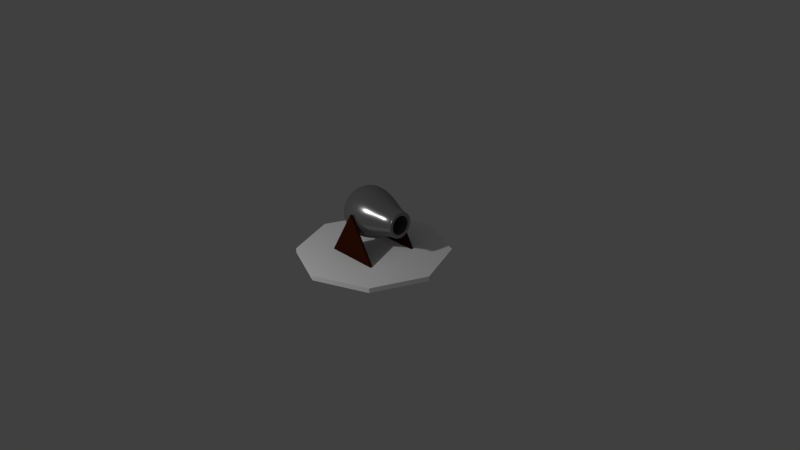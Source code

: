 # Source: Canion0.1.blend  (saved by Blender 2.75.0; exported with 4.5.12 LTS)
import bpy
from mathutils import Matrix  # noqa: F401  (used for matrix-valued properties, if any)

bpy.ops.wm.read_factory_settings(use_empty=True)
scene = bpy.context.scene
scene.name = 'Scene'

# ---- collections
col_collection_1 = bpy.data.collections.new('Collection 1'); scene.collection.children.link(col_collection_1)

# ---- materials (node trees are filled in below, after node groups)
mat_matsoporte = bpy.data.materials.new('matSoporte')
mat_matsoporte.alpha_threshold = 0.0
mat_matsoporte.roughness = 0.5
mat_material_001 = bpy.data.materials.new('Material.001')
mat_material_001.alpha_threshold = 0.0
mat_material_001.roughness = 0.5
mat_matcanion = bpy.data.materials.new('matCanion')
mat_matcanion.alpha_threshold = 0.0
mat_matcanion.roughness = 0.5

# ---- material node trees
mat_matsoporte.use_nodes = True; mat_matsoporte.node_tree.nodes.clear()
_N = mat_matsoporte.node_tree.nodes; _L = mat_matsoporte.node_tree.links
n0 = _N.new('ShaderNodeOutputMaterial'); n0.name = 'Material Output'; n0.location = (300, 300)
n1 = _N.new('ShaderNodeBsdfDiffuse'); n1.name = 'Diffuse BSDF'; n1.location = (10, 300)
n1.inputs[0].default_value = (0.06072, 0.01141, 0.003504, 1.0)
_L.new(n1.outputs[0], n0.inputs[0])
n0.is_active_output = True
mat_material_001.use_nodes = True; mat_material_001.node_tree.nodes.clear()
_N = mat_material_001.node_tree.nodes; _L = mat_material_001.node_tree.links
n0 = _N.new('ShaderNodeOutputMaterial'); n0.name = 'Material Output'; n0.location = (300, 300)
n1 = _N.new('ShaderNodeBsdfDiffuse'); n1.name = 'Diffuse BSDF'; n1.location = (10, 300)
n1.inputs[0].default_value = (1.0, 1.0, 1.0, 1.0)
n1.inputs[1].default_value = 1.0
_L.new(n1.outputs[0], n0.inputs[0])
n0.is_active_output = True
mat_matcanion.use_nodes = True; mat_matcanion.node_tree.nodes.clear()
_N = mat_matcanion.node_tree.nodes; _L = mat_matcanion.node_tree.links
n0 = _N.new('ShaderNodeMixShader'); n0.name = 'Mix Shader'; n0.location = (145, 327)
n0.inputs[0].default_value = 0.3455
n1 = _N.new('ShaderNodeBsdfAnisotropic'); n1.name = 'Glossy BSDF'; n1.location = (-93, 235)
n1.distribution = 'GGX'
n1.inputs[1].default_value = 0.2415
n2 = _N.new('ShaderNodeBsdfDiffuse'); n2.name = 'Diffuse BSDF'; n2.location = (-99, 431)
n2.inputs[0].default_value = (0.1653, 0.1653, 0.1653, 1.0)
n2.inputs[1].default_value = 0.1917
n3 = _N.new('ShaderNodeOutputMaterial'); n3.name = 'Material Output'; n3.location = (363, 316)
_L.new(n2.outputs[0], n0.inputs[1])
_L.new(n0.outputs[0], n3.inputs[0])
_L.new(n1.outputs[0], n0.inputs[2])
n3.is_active_output = True

# ---- world
world_world = bpy.data.worlds.new('World'); scene.world = world_world
world_world.color = (0.05088, 0.05088, 0.05088)
world_world.use_sun_shadow = False
world_world.sun_shadow_jitter_overblur = 0.0
world_world.cycles.sampling_method = 'MANUAL'
world_world.cycles.sample_map_resolution = 256

# ---- cameras
cam_camera = bpy.data.cameras.new('Camera')
cam_camera.clip_end = 100.0
cam_camera.lens = 35.0
cam_camera.sensor_width = 32.0
cam_camera.sensor_height = 18.0
cam_camera.ortho_scale = 7.314
cam_camera.dof.focus_distance = 0.0

# ---- lights
light_lamp = bpy.data.lights.new('Lamp', 'POINT')
light_lamp.transmission_factor = 0.0
light_lamp.cutoff_distance = 30.0
light_lamp.energy = 100.0
light_lamp.shadow_buffer_clip_start = 1.001
light_lamp.shadow_soft_size = 0.1
light_lamp.shadow_maximum_resolution = 0.006
light_lamp.use_absolute_resolution = True
light_lamp.cycles.use_multiple_importance_sampling = False

# ---- meshes
me_cube_003 = bpy.data.meshes.new('Cube.003')
me_cube_003.from_pydata([(-0.2616, -1.0, -0.9282), (-0.6667, -1.0, 0.6667), (-0.2616, 1.0, -0.9282), (-0.6667, 1.0, 0.6667), (0.9282, -1.0, 0.2616), (0.9282, 1.0, 0.2616)], [], [(1, 3, 2, 0), (1, 0, 4), (2, 3, 5), (0, 2, 5, 4), (4, 5, 3, 1)])
me_cube_003.materials.append(mat_matsoporte)
me_cube_003.use_remesh_preserve_volume = False
me_cube_003.use_remesh_preserve_attributes = False
me_cube_003.use_mirror_vertex_groups = False
me_cube_003.update()
me_cube_001 = bpy.data.meshes.new('Cube.001')
me_cube_001.from_pydata([(-0.2616, -1.0, -0.9282), (-0.6667, -1.0, 0.6667), (-0.2616, 1.0, -0.9282), (-0.6667, 1.0, 0.6667), (0.9282, -1.0, 0.2616), (0.9282, 1.0, 0.2616)], [], [(1, 3, 2, 0), (1, 0, 4), (2, 3, 5), (0, 2, 5, 4), (4, 5, 3, 1)])
me_cube_001.materials.append(mat_matsoporte)
me_cube_001.use_remesh_preserve_volume = False
me_cube_001.use_remesh_preserve_attributes = False
me_cube_001.use_mirror_vertex_groups = False
me_cube_001.update()
me_cylinder_002 = bpy.data.meshes.new('Cylinder.002')
me_cylinder_002.from_pydata([(0.0, 1.0, -1.0), (0.0, 1.0, 1.0), (0.7071, 0.7071, -1.0), (0.7071, 0.7071, 1.0), (1.0, -4.371e-08, -1.0), (1.0, -4.371e-08, 1.0), (0.7071, -0.7071, -1.0), (0.7071, -0.7071, 1.0), (-8.742e-08, -1.0, -1.0), (-8.742e-08, -1.0, 1.0), (-0.7071, -0.7071, -1.0), (-0.7071, -0.7071, 1.0), (-1.0, 1.192e-08, -1.0), (-1.0, 1.192e-08, 1.0), (-0.7071, 0.7071, -1.0), (-0.7071, 0.7071, 1.0)], [], [(0, 1, 3, 2), (2, 3, 5, 4), (4, 5, 7, 6), (6, 7, 9, 8), (8, 9, 11, 10), (10, 11, 13, 12), (3, 1, 15, 13, 11, 9, 7, 5), (14, 15, 1, 0), (12, 13, 15, 14), (0, 2, 4, 6, 8, 10, 12, 14)])
me_cylinder_002.materials.append(mat_material_001)
me_cylinder_002.use_remesh_preserve_volume = False
me_cylinder_002.use_remesh_preserve_attributes = False
me_cylinder_002.use_mirror_vertex_groups = False
me_cylinder_002.update()
me_cylinder_001 = bpy.data.meshes.new('Cylinder.001')
me_cylinder_001.from_pydata([(-2.387e-08, 1.0, -1.145), (-2.884e-07, 0.8861, -0.7537), (0.7071, 0.7071, -1.145), (0.6266, 0.6266, -0.7537), (1.0, -4.371e-08, -1.145), (0.8861, -4.17e-08, -0.7537), (0.7071, -0.7071, -1.145), (0.6266, -0.6266, -0.7537), (-1.113e-07, -1.0, -1.145), (-3.67e-07, -0.8861, -0.7537), (-0.7071, -0.7071, -1.145), (-0.6266, -0.6266, -0.7537), (-1.0, 1.192e-08, -1.145), (-0.8861, 1.21e-08, -0.7537), (-0.7071, 0.7071, -1.145), (-0.6266, 0.6266, -0.7537), (3.532e-08, 1.973, -0.6445), (1.395, 1.395, -0.6445), (1.973, -9.41e-08, -0.6445), (1.395, -1.395, -0.6445), (-1.371e-07, -1.973, -0.6445), (-1.395, -1.395, -0.6445), (-1.973, 1.565e-08, -0.6445), (-1.395, 1.395, -0.6445), (3.588e-09, 1.063, 0.7161), (0.7518, 0.7518, 0.7161), (1.063, -4.695e-08, 0.7161), (0.7518, -0.7518, 0.7161), (-8.937e-08, -1.063, 0.7161), (-0.7518, -0.7518, 0.7161), (-1.063, 1.221e-08, 0.7161), (-0.7518, 0.7518, 0.7161), (1.387, 1.387, -0.3189), (1.962, -8.678e-08, -0.3189), (1.387, -1.387, -0.3189), (-1.801e-07, -1.962, -0.3189), (-1.387, -1.387, -0.3189), (-1.962, 2.237e-08, -0.3189), (-1.387, 1.387, -0.3189), (-8.573e-09, 1.962, -0.3189), (-3.917e-08, 1.793, 0.06461), (1.268, 1.268, 0.06461), (1.793, -6.75e-08, 0.06461), (1.268, -1.268, 0.06461), (-1.64e-07, -1.793, 0.06461), (-1.268, -1.268, 0.06461), (-1.793, 6.876e-09, 0.06461), (-1.268, 1.268, 0.06461), (0.7071, 0.7071, 1.0), (0.0, 1.0, 1.0), (1.0, -4.371e-08, 1.0), (0.7071, -0.7071, 1.0), (-8.742e-08, -1.0, 1.0), (-0.7071, -0.7071, 1.0), (-1.0, 1.192e-08, 1.0), (-0.7071, 0.7071, 1.0), (0.5157, 0.5157, 1.0), (-2.785e-09, 0.7293, 1.0), (0.7293, -3.28e-08, 1.0), (0.5157, -0.5157, 1.0), (-6.711e-08, -0.7293, 1.0), (-0.5157, -0.5157, 1.0), (-0.7293, 1.109e-08, 1.0), (-0.5157, 0.5157, 1.0), (2.875e-10, 1.005, 0.9773), (0.7107, 0.7107, 0.9773), (1.005, -4.397e-08, 0.9773), (0.7107, -0.7107, 0.9773), (-8.758e-08, -1.005, 0.9773), (-0.7107, -0.7107, 0.9773), (-1.005, 1.195e-08, 0.9773), (-0.7107, 0.7107, 0.9773), (-5.796e-10, 0.9437, 1.0), (0.6673, 0.6673, 1.0), (0.9437, -4.144e-08, 1.0), (0.6673, -0.6673, 1.0), (-8.32e-08, -0.9437, 1.0), (-0.6673, -0.6673, 1.0), (-0.9437, 1.175e-08, 1.0), (-0.6673, 0.6673, 1.0), (-2.465e-09, 0.7604, 1.0), (0.5377, 0.5377, 1.0), (0.7604, -3.405e-08, 1.0), (0.5377, -0.5377, 1.0), (-6.944e-08, -0.7604, 1.0), (-0.5377, -0.5377, 1.0), (-0.7604, 1.118e-08, 1.0), (-0.5377, 0.5377, 1.0), (-7.292e-09, 0.7337, 0.9721), (0.5188, 0.5188, 0.9721), (0.7337, -3.305e-08, 0.9721), (0.5188, -0.5188, 0.9721), (-7.202e-08, -0.7337, 0.9721), (-0.5188, -0.5188, 0.9721), (-0.7337, 1.112e-08, 0.9721), (-0.5188, 0.5188, 0.9721)], [], [(64, 49, 48, 65), (65, 48, 50, 66), (66, 50, 51, 67), (67, 51, 52, 68), (68, 52, 53, 69), (69, 53, 54, 70), (3, 1, 15, 13, 11, 9, 7, 5), (71, 55, 49, 64), (70, 54, 55, 71), (0, 2, 4, 6, 8, 10, 12, 14), (12, 22, 23, 14), (14, 23, 16, 0), (10, 21, 22, 12), (8, 20, 21, 10), (6, 19, 20, 8), (4, 18, 19, 6), (2, 17, 18, 4), (0, 16, 17, 2), (46, 30, 31, 47), (47, 31, 24, 40), (45, 29, 30, 46), (44, 28, 29, 45), (43, 27, 28, 44), (42, 26, 27, 43), (41, 25, 26, 42), (40, 24, 25, 41), (16, 39, 32, 17), (17, 32, 33, 18), (18, 33, 34, 19), (19, 34, 35, 20), (20, 35, 36, 21), (21, 36, 37, 22), (23, 38, 39, 16), (22, 37, 38, 23), (39, 40, 41, 32), (32, 41, 42, 33), (33, 42, 43, 34), (34, 43, 44, 35), (35, 44, 45, 36), (36, 45, 46, 37), (38, 47, 40, 39), (37, 46, 47, 38), (72, 73, 48, 49), (73, 74, 50, 48), (74, 75, 51, 50), (75, 76, 52, 51), (76, 77, 53, 52), (77, 78, 54, 53), (78, 79, 55, 54), (79, 72, 49, 55), (88, 89, 56, 57), (89, 90, 58, 56), (90, 91, 59, 58), (91, 92, 60, 59), (92, 93, 61, 60), (93, 94, 62, 61), (94, 95, 63, 62), (95, 88, 57, 63), (30, 70, 71, 31), (31, 71, 64, 24), (29, 69, 70, 30), (28, 68, 69, 29), (27, 67, 68, 28), (26, 66, 67, 27), (25, 65, 66, 26), (24, 64, 65, 25), (87, 80, 72, 79), (86, 87, 79, 78), (85, 86, 78, 77), (84, 85, 77, 76), (83, 84, 76, 75), (82, 83, 75, 74), (81, 82, 74, 73), (80, 81, 73, 72), (57, 56, 81, 80), (56, 58, 82, 81), (58, 59, 83, 82), (59, 60, 84, 83), (60, 61, 85, 84), (61, 62, 86, 85), (62, 63, 87, 86), (63, 57, 80, 87), (15, 1, 88, 95), (13, 15, 95, 94), (11, 13, 94, 93), (9, 11, 93, 92), (7, 9, 92, 91), (5, 7, 91, 90), (3, 5, 90, 89), (1, 3, 89, 88)])
me_cylinder_001.polygons.foreach_set('use_smooth', [True] * 90)
me_cylinder_001.materials.append(mat_matcanion)
me_cylinder_001.use_remesh_preserve_volume = False
me_cylinder_001.use_remesh_preserve_attributes = False
me_cylinder_001.use_mirror_vertex_groups = False
me_cylinder_001.update()

# ---- objects
ob_soporte1_001 = bpy.data.objects.new('Soporte1.001', me_cube_003)
ob_soporte1 = bpy.data.objects.new('Soporte1', me_cube_001)
ob_base = bpy.data.objects.new('Base', me_cylinder_002)
ob_canion = bpy.data.objects.new('Canion', me_cylinder_001)
ob_lamp = bpy.data.objects.new('Lamp', light_lamp)
ob_camera = bpy.data.objects.new('Camera', cam_camera)

# ---- transforms, parenting, visibility, modifiers, constraints
ob_soporte1_001.location = (-7.451e-09, 0.3452, 0.2766)
ob_soporte1_001.rotation_euler = (0.0, 0.7854, 0.0)
ob_soporte1_001.scale = (0.428, 0.01605, 0.428)
ob_soporte1_001.lineart.crease_threshold = 0.0
ob_soporte1.location = (-7.451e-09, -0.3493, 0.2766)
ob_soporte1.rotation_euler = (0.0, 0.7854, 0.0)
ob_soporte1.scale = (0.428, 0.01605, 0.428)
ob_soporte1.lineart.crease_threshold = 0.0
ob_base.location = (0.005684, 0.0, 0.04895)
ob_base.scale = (1.0, 1.0, 0.03165)
ob_base.lineart.crease_threshold = 0.0
ob_canion.location = (0.1012, 0.0, 0.5925)
ob_canion.rotation_euler = (-0.0, 1.571, 0.0)
ob_canion.scale = (0.1879, 0.1879, 0.4095)
ob_canion.lineart.crease_threshold = 0.0
_m = ob_canion.modifiers.new('Subsurf', 'SUBSURF')
_m.uv_smooth = 'PRESERVE_CORNERS'
_m.levels = 3
_m.render_levels = 6
_m.show_only_control_edges = False
ob_lamp.location = (0.08302, -3.428, 2.607)
ob_lamp.rotation_euler = (0.6503, 0.05522, 1.866)
ob_lamp.lock_rotations_4d = False
ob_lamp.empty_display_type = 'ARROWS'
ob_lamp.color = (0.0, 0.0, 0.0, 0.0)
ob_lamp.lineart.crease_threshold = 0.0
ob_camera.location = (7.481, -6.508, 5.344)
ob_camera.rotation_euler = (1.109, 0.01082, 0.8149)
ob_camera.lock_rotations_4d = False
ob_camera.empty_display_type = 'ARROWS'
ob_camera.color = (0.0, 0.0, 0.0, 0.0)
ob_camera.display_type = 'WIRE'
ob_camera.lineart.crease_threshold = 0.0

# ---- collection membership
col_collection_1.objects.link(ob_soporte1_001)
col_collection_1.objects.link(ob_soporte1)
col_collection_1.objects.link(ob_base)
col_collection_1.objects.link(ob_canion)
col_collection_1.objects.link(ob_lamp)
col_collection_1.objects.link(ob_camera)

# ---- scene / render settings (as saved in the file)
scene.camera = ob_camera
scene.frame_start = 1; scene.frame_end = 250; scene.frame_set(1)
scene.render.engine = 'CYCLES'
scene.render.resolution_percentage = 50
scene.render.dither_intensity = 0.0
scene.cycles.use_denoising = False
scene.cycles.samples = 10
scene.cycles.sampling_pattern = 'TABULATED_SOBOL'
scene.cycles.light_sampling_threshold = 0.0
scene.cycles.use_adaptive_sampling = False
scene.cycles.use_light_tree = False
scene.cycles.blur_glossy = 0.0
scene.cycles.pixel_filter_type = 'GAUSSIAN'
scene.cycles.sample_clamp_indirect = 0.0
scene.view_settings.view_transform = 'Standard'
bpy.context.view_layer.update()
